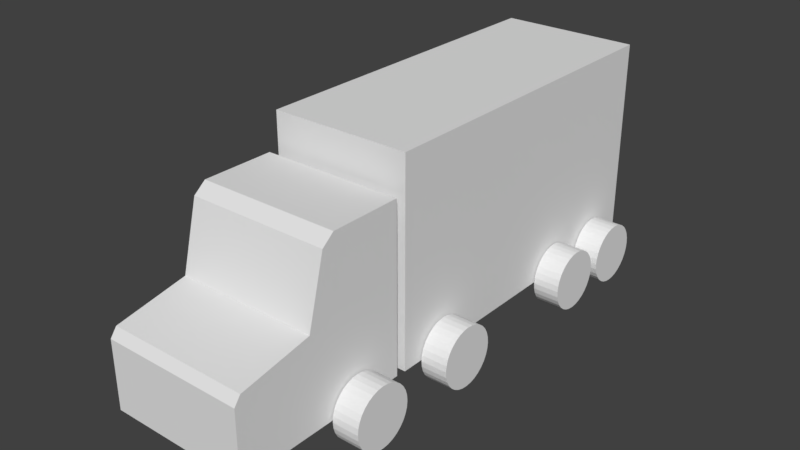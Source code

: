 # Source: toy1.blend  (saved by Blender 2.78.0; exported with 4.5.12 LTS)
import bpy
from mathutils import Matrix  # noqa: F401  (used for matrix-valued properties, if any)

bpy.ops.wm.read_factory_settings(use_empty=True)
scene = bpy.context.scene
scene.name = 'Scene'

# ---- collections
col_collection_1 = bpy.data.collections.new('Collection 1'); scene.collection.children.link(col_collection_1)

# ---- materials (node trees are filled in below, after node groups)
mat_material = bpy.data.materials.new('Material')
mat_material.alpha_threshold = 0.0
mat_material.use_transparent_shadow = False
mat_material.roughness = 0.5
mat_material_002 = bpy.data.materials.new('Material.002')
mat_material_002.alpha_threshold = 0.0
mat_material_002.use_transparent_shadow = False
mat_material_002.roughness = 0.5
mat_material_001 = bpy.data.materials.new('Material.001')
mat_material_001.alpha_threshold = 0.0
mat_material_001.use_transparent_shadow = False
mat_material_001.roughness = 0.5

# ---- material node trees

# ---- world
world_world = bpy.data.worlds.new('World'); scene.world = world_world
world_world.color = (0.05088, 0.05088, 0.05088)
world_world.use_sun_shadow = False
world_world.sun_shadow_jitter_overblur = 0.0
world_world.cycles.sampling_method = 'MANUAL'

# ---- meshes
me_cube_001 = bpy.data.meshes.new('Cube.001')
me_cube_001.from_pydata([(-0.02431, -0.0175, 0.01447), (-0.02431, -0.01163, 0.03736), (-0.02431, 0.0175, 0.01447), (-0.02431, 0.0175, 0.04079), (0.02431, -0.0175, 0.01447), (0.02431, -0.01163, 0.03736), (0.02431, 0.0175, 0.01447), (0.02431, 0.0175, 0.04079), (-0.02431, 0.0175, 0.006698), (-0.02431, -0.04432, 0.006698), (0.02431, 0.0175, 0.006698), (0.02431, -0.04432, 0.006698), (-0.02431, 0.0175, -0.01675), (-0.02431, -0.04432, -0.01675), (0.02431, 0.0175, -0.01675), (0.02431, -0.04432, -0.01675), (-0.02431, -0.007436, 0.04079), (0.02431, -0.007436, 0.04079), (0.02431, -0.04209, 0.009774), (-0.02431, -0.04209, 0.009774)], [], [(0, 1, 16, 3, 2), (2, 3, 7, 6), (6, 7, 17, 5, 4), (4, 5, 1, 0), (0, 2, 8, 9, 19), (7, 3, 16, 17), (8, 10, 14, 12), (6, 4, 18, 11, 10), (4, 0, 19, 18), (2, 6, 10, 8), (12, 14, 15, 13), (10, 11, 15, 14), (9, 8, 12, 13), (11, 9, 13, 15), (17, 16, 1, 5), (18, 19, 9, 11)])
_uv = me_cube_001.uv_layers.new(name='UVMap')
_uv.uv.foreach_set('vector', [0.6539, 0.4463, 0.69, 0.5871, 0.7158, 0.6082, 0.8692, 0.6082, 0.8692, 0.4463, 0.3723, 0.01418, 0.4728, 0.01418, 0.4728, 0.1999, 0.3723, 0.1999, 0.4227, 0.4425, 0.4235, 0.6044, 0.27, 0.6051, 0.2442, 0.5841, 0.2074, 0.4434, 0.2994, 0.8127, 0.2994, 0.6673, 0.0002028, 0.6673, 0.0002028, 0.8127, 0.6539, 0.4463, 0.8692, 0.4463, 0.8692, 0.3985, 0.4888, 0.3985, 0.5026, 0.4174, 0.2994, 0.8131, 0.0002028, 0.8131, 0.0002028, 0.9665, 0.2994, 0.9665, 0.3426, 0.01418, 0.3426, 0.1999, 0.253, 0.1999, 0.253, 0.01418, 0.4227, 0.4425, 0.2074, 0.4434, 0.05596, 0.4153, 0.04215, 0.3964, 0.4225, 0.3947, 0.8194, 0.9759, 0.5202, 0.9759, 0.5202, 0.8219, 0.8194, 0.8219, 0.3723, 0.01418, 0.3723, 0.1999, 0.3426, 0.1999, 0.3426, 0.01418, 0.253, 0.01418, 0.253, 0.1999, 0.01689, 0.1999, 0.01689, 0.01418, 0.4225, 0.3947, 0.04215, 0.3964, 0.0415, 0.2521, 0.4219, 0.2504, 0.4888, 0.3985, 0.8692, 0.3985, 0.8692, 0.2542, 0.4888, 0.2542, 0.8194, 0.7985, 0.5202, 0.7985, 0.5202, 0.6542, 0.8194, 0.6542, 0.2994, 0.9665, 0.0002028, 0.9665, 0.0002028, 0.9998, 0.2994, 0.9998, 0.8194, 0.8219, 0.5202, 0.8219, 0.5202, 0.7985, 0.8194, 0.7985])
me_cube_001.materials.append(mat_material)
me_cube_001.use_remesh_preserve_volume = False
me_cube_001.use_remesh_preserve_attributes = False
me_cube_001.use_mirror_vertex_groups = False
me_cube_001.update()
me_cube = bpy.data.meshes.new('Cube')
me_cube.from_pydata([(-0.005, 0.01714, -0.02463), (-0.005, 0.01714, -0.02363), (-0.005, 0.03714, -0.02463), (-0.005, 0.03714, -0.02363), (0.005, 0.01714, -0.02463), (0.005, 0.01714, -0.02363), (0.005, 0.03714, -0.02463), (0.005, 0.03714, -0.02363)], [], [(0, 1, 3, 2), (2, 3, 7, 6), (6, 7, 5, 4), (4, 5, 1, 0), (2, 6, 4, 0), (7, 3, 1, 5)])
me_cube.use_remesh_preserve_volume = False
me_cube.use_remesh_preserve_attributes = False
me_cube.use_mirror_vertex_groups = False
me_cube.update()
me_cylinder = bpy.data.meshes.new('Cylinder')
me_cylinder.from_pydata([(0.01703, 0.0105, 0.02474), (0.01703, 0.0105, 0.03398), (0.01908, 0.0103, 0.02474), (0.01908, 0.0103, 0.03398), (0.02105, 0.0097, 0.02474), (0.02105, 0.0097, 0.03398), (0.02286, 0.00873, 0.02474), (0.02286, 0.00873, 0.03398), (0.02445, 0.007424, 0.02474), (0.02445, 0.007424, 0.03398), (0.02576, 0.005833, 0.02474), (0.02576, 0.005833, 0.03398), (0.02673, 0.004018, 0.02474), (0.02673, 0.004018, 0.03398), (0.02733, 0.002048, 0.02474), (0.02733, 0.002048, 0.03398), (0.02753, 7.927e-10, 0.02474), (0.02753, 7.927e-10, 0.03398), (0.02733, -0.002048, 0.02474), (0.02733, -0.002048, 0.03398), (0.02673, -0.004018, 0.02474), (0.02673, -0.004018, 0.03398), (0.02576, -0.005833, 0.02474), (0.02576, -0.005833, 0.03398), (0.02445, -0.007424, 0.02474), (0.02445, -0.007424, 0.03398), (0.02286, -0.00873, 0.02474), (0.02286, -0.00873, 0.03398), (0.02105, -0.0097, 0.02474), (0.02105, -0.0097, 0.03398), (0.01908, -0.0103, 0.02474), (0.01908, -0.0103, 0.03398), (0.01703, -0.0105, 0.02474), (0.01703, -0.0105, 0.03398), (0.01498, -0.0103, 0.02474), (0.01498, -0.0103, 0.03398), (0.01301, -0.0097, 0.02474), (0.01301, -0.0097, 0.03398), (0.01119, -0.00873, 0.02474), (0.01119, -0.00873, 0.03398), (0.009602, -0.007424, 0.02474), (0.009602, -0.007424, 0.03398), (0.008296, -0.005833, 0.02474), (0.008296, -0.005833, 0.03398), (0.007326, -0.004018, 0.02474), (0.007326, -0.004018, 0.03398), (0.006729, -0.002048, 0.02474), (0.006729, -0.002048, 0.03398), (0.006527, 1.014e-08, 0.02474), (0.006527, 1.014e-08, 0.03398), (0.006729, 0.002048, 0.02474), (0.006729, 0.002048, 0.03398), (0.007326, 0.004018, 0.02474), (0.007326, 0.004018, 0.03398), (0.008297, 0.005833, 0.02474), (0.008297, 0.005833, 0.03398), (0.009602, 0.007424, 0.02474), (0.009602, 0.007424, 0.03398), (0.01119, 0.00873, 0.02474), (0.01119, 0.00873, 0.03398), (0.01301, 0.0097, 0.02474), (0.01301, 0.0097, 0.03398), (0.01498, 0.0103, 0.02474), (0.01498, 0.0103, 0.03398)], [], [(0, 1, 3, 2), (2, 3, 5, 4), (4, 5, 7, 6), (6, 7, 9, 8), (8, 9, 11, 10), (10, 11, 13, 12), (12, 13, 15, 14), (14, 15, 17, 16), (16, 17, 19, 18), (18, 19, 21, 20), (20, 21, 23, 22), (22, 23, 25, 24), (24, 25, 27, 26), (26, 27, 29, 28), (28, 29, 31, 30), (30, 31, 33, 32), (32, 33, 35, 34), (34, 35, 37, 36), (36, 37, 39, 38), (38, 39, 41, 40), (40, 41, 43, 42), (42, 43, 45, 44), (44, 45, 47, 46), (46, 47, 49, 48), (48, 49, 51, 50), (50, 51, 53, 52), (52, 53, 55, 54), (54, 55, 57, 56), (56, 57, 59, 58), (58, 59, 61, 60), (3, 1, 63, 61, 59, 57, 55, 53, 51, 49, 47, 45, 43, 41, 39, 37, 35, 33, 31, 29, 27, 25, 23, 21, 19, 17, 15, 13, 11, 9, 7, 5), (60, 61, 63, 62), (62, 63, 1, 0), (0, 2, 4, 6, 8, 10, 12, 14, 16, 18, 20, 22, 24, 26, 28, 30, 32, 34, 36, 38, 40, 42, 44, 46, 48, 50, 52, 54, 56, 58, 60, 62)])
_uv = me_cylinder.uv_layers.new(name='UVMap')
_uv.uv.foreach_set('vector', [0.8124, 0.0001015, 0.8124, 0.1403, 0.7812, 0.1403, 0.7812, 0.0001015, 0.7812, 0.0001015, 0.7812, 0.1403, 0.7499, 0.1403, 0.7499, 0.0001016, 0.7499, 0.0001016, 0.7499, 0.1403, 0.7187, 0.1403, 0.7187, 0.0001017, 0.7187, 0.0001017, 0.7187, 0.1403, 0.6875, 0.1403, 0.6875, 0.0001018, 0.6875, 0.0001018, 0.6875, 0.1403, 0.6562, 0.1403, 0.6562, 0.0001018, 0.6562, 0.0001018, 0.6562, 0.1403, 0.625, 0.1403, 0.625, 0.0001019, 0.625, 0.0001019, 0.625, 0.1403, 0.5937, 0.1403, 0.5937, 0.0001019, 0.5937, 0.0001019, 0.5937, 0.1403, 0.5625, 0.1403, 0.5625, 0.000102, 0.5625, 0.000102, 0.5625, 0.1403, 0.5312, 0.1403, 0.5312, 0.000102, 0.5312, 0.000102, 0.5312, 0.1403, 0.5, 0.1403, 0.5, 0.0001021, 0.5, 0.0001021, 0.5, 0.1403, 0.4688, 0.1403, 0.4688, 0.0001022, 0.4688, 0.0001022, 0.4688, 0.1403, 0.4375, 0.1403, 0.4375, 0.0001022, 0.4375, 0.0001022, 0.4375, 0.1403, 0.4063, 0.1403, 0.4063, 0.0001023, 0.4063, 0.0001023, 0.4063, 0.1403, 0.375, 0.1403, 0.375, 0.0001023, 0.375, 0.0001023, 0.375, 0.1403, 0.3438, 0.1403, 0.3438, 0.0001023, 0.3438, 0.0001023, 0.3438, 0.1403, 0.3125, 0.1403, 0.3125, 0.0001024, 0.3125, 0.0001024, 0.3125, 0.1403, 0.2813, 0.1403, 0.2813, 0.0001024, 0.2813, 0.0001024, 0.2813, 0.1403, 0.25, 0.1403, 0.25, 0.0001024, 0.25, 0.0001024, 0.25, 0.1403, 0.2188, 0.1403, 0.2188, 0.0001025, 0.2188, 0.0001025, 0.2188, 0.1403, 0.1876, 0.1403, 0.1876, 0.0001025, 0.1876, 0.0001025, 0.1876, 0.1403, 0.1563, 0.1403, 0.1563, 0.0001025, 0.1563, 0.0001025, 0.1563, 0.1403, 0.1251, 0.1403, 0.1251, 0.0001025, 0.1251, 0.0001025, 0.1251, 0.1403, 0.09383, 0.1403, 0.09383, 0.0001025, 0.09383, 0.0001025, 0.09383, 0.1403, 0.06259, 0.1403, 0.06259, 0.0001025, 0.06259, 0.0001025, 0.06259, 0.1403, 0.03134, 0.1403, 0.03134, 0.0001025, 0.03134, 0.0001025, 0.03134, 0.1403, 0.0001009, 0.1403, 0.0001013, 0.0001025, 0.9999, 0.0001009, 0.9999, 0.1403, 0.9687, 0.1403, 0.9687, 0.000101, 0.9687, 0.000101, 0.9687, 0.1403, 0.9374, 0.1403, 0.9374, 0.0001011, 0.9374, 0.0001011, 0.9374, 0.1403, 0.9062, 0.1403, 0.9062, 0.0001012, 0.9062, 0.0001012, 0.9062, 0.1403, 0.8749, 0.1403, 0.8749, 0.0001013, 0.3799, 0.7247, 0.3265, 0.7353, 0.2722, 0.7353, 0.2188, 0.7247, 0.1686, 0.7039, 0.1233, 0.6737, 0.08489, 0.6352, 0.05468, 0.59, 0.03387, 0.5398, 0.02326, 0.4865, 0.02326, 0.4321, 0.03387, 0.3787, 0.05468, 0.3285, 0.08489, 0.2833, 0.1233, 0.2448, 0.1686, 0.2146, 0.2188, 0.1938, 0.2722, 0.1832, 0.3265, 0.1832, 0.3799, 0.1938, 0.4301, 0.2146, 0.4753, 0.2448, 0.5138, 0.2833, 0.544, 0.3285, 0.5648, 0.3787, 0.5754, 0.4321, 0.5754, 0.4864, 0.5648, 0.5398, 0.544, 0.59, 0.5138, 0.6352, 0.4753, 0.6737, 0.4301, 0.7039, 0.8749, 0.0001013, 0.8749, 0.1403, 0.8437, 0.1403, 0.8437, 0.0001014, 0.8437, 0.0001014, 0.8437, 0.1403, 0.8124, 0.1403, 0.8124, 0.0001015, 0.7965, 0.1913, 0.8271, 0.1974, 0.856, 0.2093, 0.882, 0.2267, 0.904, 0.2488, 0.9214, 0.2748, 0.9334, 0.3036, 0.9395, 0.3343, 0.9395, 0.3655, 0.9334, 0.3961, 0.9214, 0.425, 0.904, 0.451, 0.882, 0.4731, 0.856, 0.4904, 0.8271, 0.5024, 0.7965, 0.5085, 0.7652, 0.5085, 0.7346, 0.5024, 0.7057, 0.4904, 0.6797, 0.4731, 0.6576, 0.451, 0.6403, 0.425, 0.6283, 0.3961, 0.6222, 0.3655, 0.6222, 0.3343, 0.6283, 0.3036, 0.6403, 0.2748, 0.6576, 0.2488, 0.6797, 0.2267, 0.7057, 0.2093, 0.7346, 0.1974, 0.7652, 0.1913])
me_cylinder.materials.append(mat_material_002)
me_cylinder.use_remesh_preserve_volume = False
me_cylinder.use_remesh_preserve_attributes = False
me_cylinder.use_mirror_vertex_groups = False
me_cylinder.update()
me_cube_002 = bpy.data.meshes.new('Cube.002')
me_cube_002.from_pydata([(-0.02431, 0.02108, -0.01703), (-0.02431, 0.02108, 0.05298), (-0.02431, 0.1404, -0.01703), (-0.02431, 0.1404, 0.05298), (0.02431, 0.02108, -0.01703), (0.02431, 0.02108, 0.05298), (0.02431, 0.1404, -0.01703), (0.02431, 0.1404, 0.05298)], [], [(0, 1, 3, 2), (2, 3, 7, 6), (6, 7, 5, 4), (4, 5, 1, 0), (2, 6, 4, 0), (7, 3, 1, 5)])
_uv = me_cube_002.uv_layers.new(name='UVMap')
_uv.uv.foreach_set('vector', [0.0001902, 0.2952, 0.0001901, 0.5898, 0.5022, 0.5898, 0.5022, 0.2952, 0.9632, 0.008105, 0.9629, 0.3027, 0.7583, 0.3025, 0.7586, 0.007901, 0.0001901, 0.0001901, 0.0001901, 0.2948, 0.5022, 0.2948, 0.5022, 0.0001903, 0.7072, 0.0001901, 0.7072, 0.2948, 0.5025, 0.2948, 0.5025, 0.0001901, 0.01191, 0.762, 0.01191, 0.9667, 0.5139, 0.9667, 0.5139, 0.762, 0.6957, 0.8828, 0.9004, 0.8828, 0.9004, 0.3809, 0.6957, 0.3809])
me_cube_002.materials.append(mat_material_001)
me_cube_002.use_remesh_preserve_volume = False
me_cube_002.use_remesh_preserve_attributes = False
me_cube_002.use_mirror_vertex_groups = False
me_cube_002.update()

# ---- objects
ob_cube = bpy.data.objects.new('Cube', me_cube_001)
ob_cube_002 = bpy.data.objects.new('Cube.002', me_cube)
ob_cylinder_007 = bpy.data.objects.new('Cylinder.007', me_cylinder)
ob_cylinder_006 = bpy.data.objects.new('Cylinder.006', me_cylinder)
ob_cylinder_005 = bpy.data.objects.new('Cylinder.005', me_cylinder)
ob_cylinder_004 = bpy.data.objects.new('Cylinder.004', me_cylinder)
ob_cylinder_003 = bpy.data.objects.new('Cylinder.003', me_cylinder)
ob_cylinder_002 = bpy.data.objects.new('Cylinder.002', me_cylinder)
ob_cylinder_001 = bpy.data.objects.new('Cylinder.001', me_cylinder)
ob_cylinder = bpy.data.objects.new('Cylinder', me_cylinder)
ob_cube_001 = bpy.data.objects.new('Cube.001', me_cube_002)

# ---- transforms, parenting, visibility, modifiers, constraints
ob_cube.location = (0.0, 0.0, 0.0)
ob_cube.lineart.crease_threshold = 0.0
ob_cube_002.parent = ob_cube
ob_cube_002.location = (0.0, 0.0, 0.0)
ob_cube_002.scale = (0.7, 0.7, 0.7)
ob_cube_002.lineart.crease_threshold = 0.0
ob_cylinder_007.parent = ob_cube
ob_cylinder_007.location = (-0.05879, 0.1236, 0.0)
ob_cylinder_007.rotation_euler = (-0.0, 1.571, 0.0)
ob_cylinder_007.lineart.crease_threshold = 0.0
ob_cylinder_006.parent = ob_cube
ob_cylinder_006.location = (-0.05879, 0.09901, 0.0)
ob_cylinder_006.rotation_euler = (-0.0, 1.571, 0.0)
ob_cylinder_006.lineart.crease_threshold = 0.0
ob_cylinder_005.parent = ob_cube
ob_cylinder_005.location = (-0.05879, 0.0, 0.0)
ob_cylinder_005.rotation_euler = (-0.0, 1.571, 0.0)
ob_cylinder_005.lineart.crease_threshold = 0.0
ob_cylinder_004.parent = ob_cube
ob_cylinder_004.location = (-0.05879, 0.03878, 0.0)
ob_cylinder_004.rotation_euler = (-0.0, 1.571, 0.0)
ob_cylinder_004.lineart.crease_threshold = 0.0
ob_cylinder_003.parent = ob_cube
ob_cylinder_003.location = (0.0, 0.1236, 0.0)
ob_cylinder_003.rotation_euler = (-0.0, 1.571, 0.0)
ob_cylinder_003.lineart.crease_threshold = 0.0
ob_cylinder_002.parent = ob_cube
ob_cylinder_002.location = (0.0, 0.09901, 0.0)
ob_cylinder_002.rotation_euler = (-0.0, 1.571, 0.0)
ob_cylinder_002.lineart.crease_threshold = 0.0
ob_cylinder_001.parent = ob_cube
ob_cylinder_001.location = (0.0, 0.03878, 0.0)
ob_cylinder_001.rotation_euler = (-0.0, 1.571, 0.0)
ob_cylinder_001.lineart.crease_threshold = 0.0
ob_cylinder.parent = ob_cube
ob_cylinder.location = (0.0, 0.0, 0.0)
ob_cylinder.rotation_euler = (-0.0, 1.571, 0.0)
ob_cylinder.lineart.crease_threshold = 0.0
ob_cube_001.parent = ob_cube
ob_cube_001.location = (0.0, 0.0, 0.0)
ob_cube_001.lineart.crease_threshold = 0.0

# ---- collection membership
col_collection_1.objects.link(ob_cube)
col_collection_1.objects.link(ob_cube_002)
col_collection_1.objects.link(ob_cylinder_007)
col_collection_1.objects.link(ob_cylinder_006)
col_collection_1.objects.link(ob_cylinder_005)
col_collection_1.objects.link(ob_cylinder_004)
col_collection_1.objects.link(ob_cylinder_003)
col_collection_1.objects.link(ob_cylinder_002)
col_collection_1.objects.link(ob_cylinder_001)
col_collection_1.objects.link(ob_cylinder)
col_collection_1.objects.link(ob_cube_001)

# ---- scene / render settings (as saved in the file)
scene.frame_start = 1; scene.frame_end = 250; scene.frame_set(1)
scene.render.engine = 'BLENDER_EEVEE_NEXT'
scene.render.resolution_percentage = 50
scene.render.dither_intensity = 0.0
scene.cycles.use_denoising = False
scene.cycles.samples = 128
scene.cycles.sampling_pattern = 'TABULATED_SOBOL'
scene.cycles.light_sampling_threshold = 0.0
scene.cycles.use_adaptive_sampling = False
scene.cycles.use_light_tree = False
scene.cycles.blur_glossy = 0.0
scene.cycles.sample_clamp_indirect = 0.0
scene.view_settings.view_transform = 'Standard'
bpy.context.view_layer.update()

# ---- added for rendering (the .blend has no active camera and no usable light): camera, sun
cam_auto = bpy.data.cameras.new('AutoCamera')
cam_auto.lens = 50.0
cam_auto.sensor_width = 36.0
cam_auto.clip_end = 1000.0
ob_auto_camera = bpy.data.objects.new('AutoCamera', cam_auto)
scene.collection.objects.link(ob_auto_camera)
ob_auto_camera.location = (0.196705, -0.188071, 0.170115)
ob_auto_camera.rotation_euler = (1.09748, -7.21219e-08, 0.694738)
scene.camera = ob_auto_camera
light_auto_sun = bpy.data.lights.new('AutoSun', 'SUN')
light_auto_sun.energy = 3.0
light_auto_sun.angle = 0.0523599
ob_auto_sun = bpy.data.objects.new('AutoSun', light_auto_sun)
scene.collection.objects.link(ob_auto_sun)
ob_auto_sun.rotation_euler = (0.872665, 0.174533, 0.523599)
bpy.context.view_layer.update()
